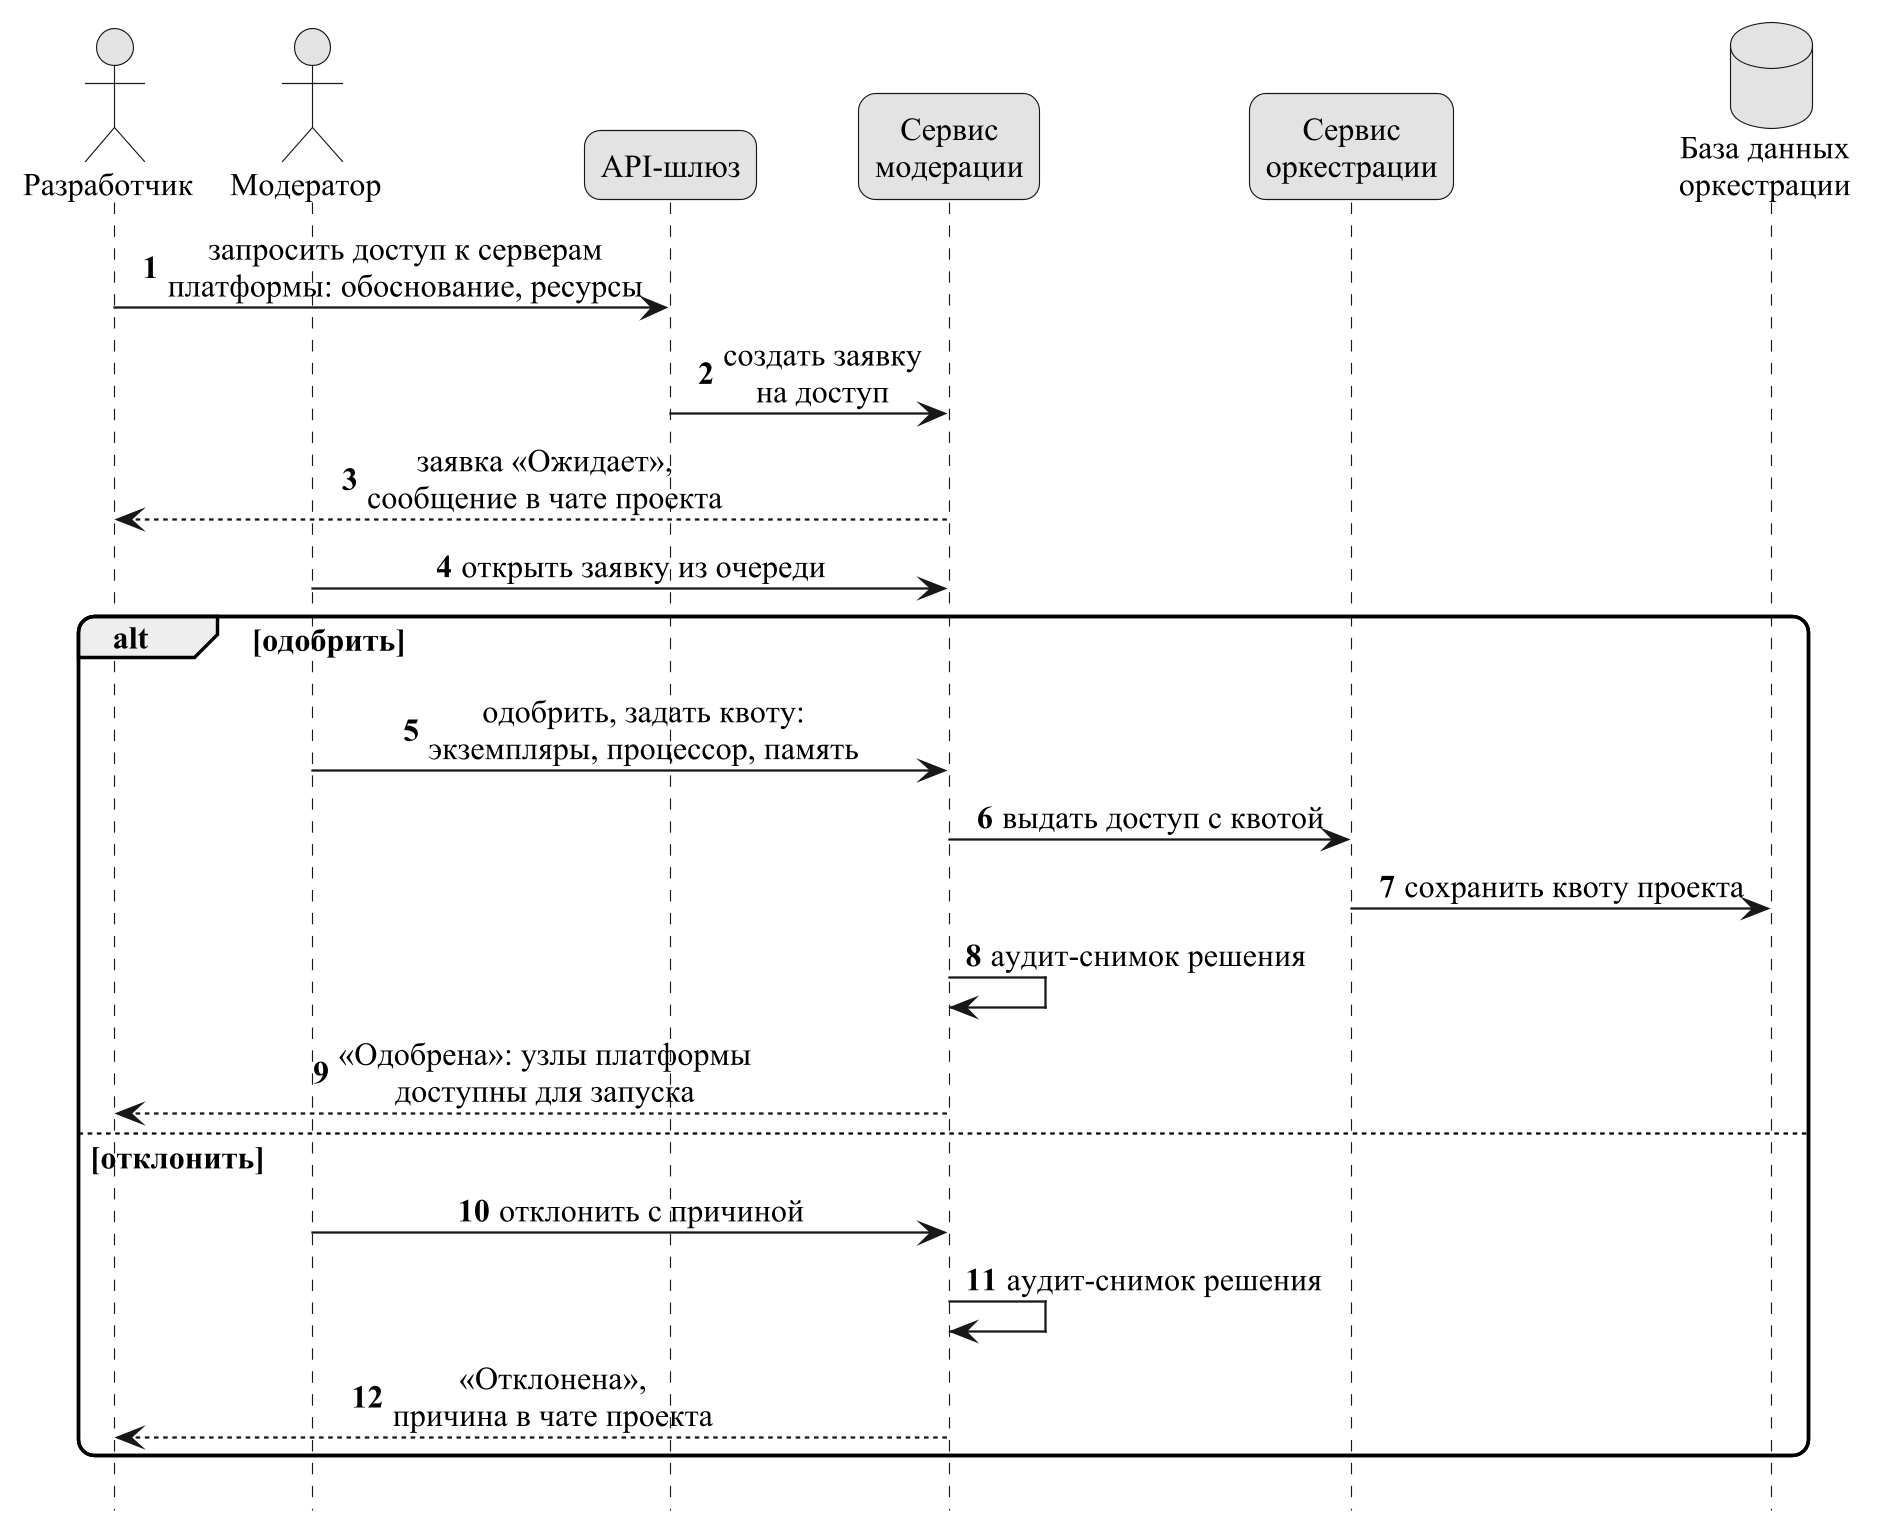

The diagram above was rendered by PlantUML. Its source (embedded in the PNG):
@startuml server-access-sequence
!include style.iuml
skinparam sequenceMessageAlign center
hide footbox
autonumber
actor "Разработчик" as Dev
actor "Модератор" as Mod
participant "API-шлюз" as GW
participant "Сервис\nмодерации" as MS
participant "Сервис\nоркестрации" as OR
database "База данных\nоркестрации" as DB
Dev -> GW : запросить доступ к серверам\nплатформы: обоснование, ресурсы
GW -> MS : создать заявку\nна доступ
MS --> Dev : заявка «Ожидает»,\nсообщение в чате проекта
Mod -> MS : открыть заявку из очереди
alt одобрить
  Mod -> MS : одобрить, задать квоту:\nэкземпляры, процессор, память
  MS -> OR : выдать доступ с квотой
  OR -> DB : сохранить квоту проекта
  MS -> MS : аудит-снимок решения
  MS --> Dev : «Одобрена»: узлы платформы\nдоступны для запуска
else отклонить
  Mod -> MS : отклонить с причиной
  MS -> MS : аудит-снимок решения
  MS --> Dev : «Отклонена»,\nпричина в чате проекта
end
@enduml